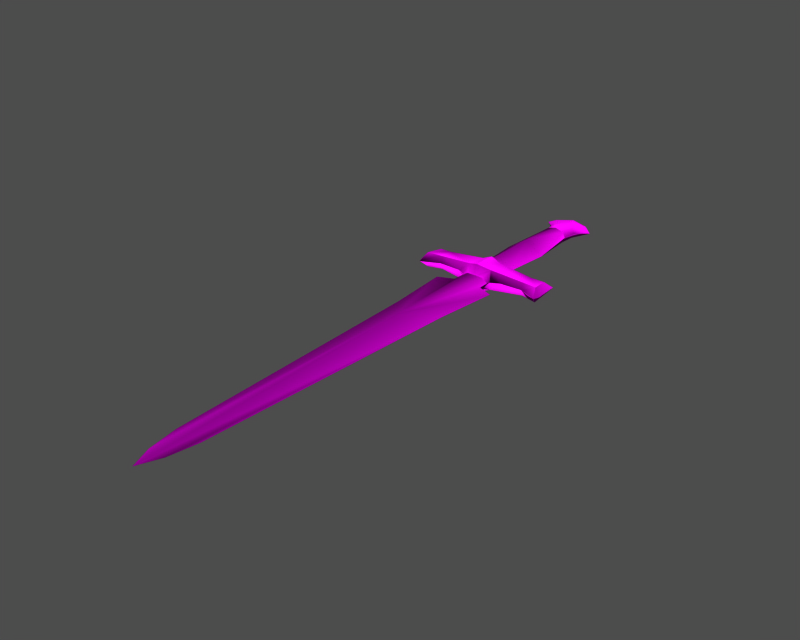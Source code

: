 # Source: i002003.blend  (saved by Blender 3.6.13; exported with 4.5.12 LTS)
import bpy
from mathutils import Matrix  # noqa: F401  (used for matrix-valued properties, if any)

bpy.ops.wm.read_factory_settings(use_empty=True)
scene = bpy.context.scene
scene.name = '1'

# ---- collections
col_collection_1 = bpy.data.collections.new('Collection 1'); scene.collection.children.link(col_collection_1)

# ---- images (referenced by path relative to the original .blend; pixels are not part of the script)
import os
ASSET_DIR = os.environ.get("B2B_ASSET_DIR", "")  # directory of the original .blend (textures are referenced by path, not embedded)
HERE = os.path.dirname(os.path.abspath(__file__))  # packed textures are extracted next to this script under _unpacked/

def load_image(name, relpath, width, height, colorspace="sRGB"):
    """Load a texture the original file referenced (path relative to the .blend, or extracted next to this script)."""
    p = next((c for c in (os.path.join(HERE, relpath), os.path.join(ASSET_DIR, relpath)) if relpath and os.path.exists(c)), "")
    if p:
        img = bpy.data.images.load(p, check_existing=True)
        img.name = name
    else:  # same state as the original file: an image datablock whose file is absent (Cycles renders it pink)
        img = bpy.data.images.new(name, width, height)
        img.source = "FILE"
        img.filepath = "//" + (relpath or name)
    img.colorspace_settings.name = colorspace
    return img
img_i002003_diff_0 = load_image('i002003_diff_0', 'Item00007.dds', 1024, 1024, 'Non-Color')
img_i002003_norm_0 = load_image('i002003_norm_0', 'Item00007_n.dds', 1024, 1024, 'Non-Color')
img_i002003_spec_0 = load_image('i002003_spec_0', 'Item00007_sp.dds', 1024, 1024, 'Non-Color')

# ---- materials (node trees are filled in below, after node groups)
mat_i002003_mat_001 = bpy.data.materials.new('i002003_mat.001')

# ---- material node trees
mat_i002003_mat_001.use_nodes = True; mat_i002003_mat_001.node_tree.nodes.clear()
_N = mat_i002003_mat_001.node_tree.nodes; _L = mat_i002003_mat_001.node_tree.links
n0 = _N.new('ShaderNodeBsdfPrincipled'); n0.name = 'Principled BSDF'; n0.location = (0, 0)
n0.distribution = 'GGX'
n0.subsurface_method = 'RANDOM_WALK_SKIN'
n0.inputs[3].default_value = 1.45
n0.inputs[27].default_value = (0.0, 0.0, 0.0, 1.0)
n0.inputs[28].default_value = 1.0
n1 = _N.new('ShaderNodeOutputMaterial'); n1.name = 'Material Output'; n1.location = (0, 0)
n2 = _N.new('ShaderNodeTexImage'); n2.name = 'Image Texture'; n2.location = (0, 0)
n2.image = img_i002003_diff_0
n3 = _N.new('ShaderNodeUVMap'); n3.name = 'UV Map'; n3.location = (0, 0)
n4 = _N.new('ShaderNodeTexImage'); n4.name = 'Image Texture.001'; n4.location = (0, 0)
n4.image = img_i002003_norm_0
n5 = _N.new('ShaderNodeNormalMap'); n5.name = 'Normal Map'; n5.location = (0, 0)
n6 = _N.new('ShaderNodeUVMap'); n6.name = 'UV Map.001'; n6.location = (0, 0)
n7 = _N.new('ShaderNodeTexImage'); n7.name = 'Image Texture.002'; n7.location = (0, 0)
n7.image = img_i002003_spec_0
n8 = _N.new('ShaderNodeUVMap'); n8.name = 'UV Map.002'; n8.location = (0, 0)
_L.new(n0.outputs[0], n1.inputs[0])
_L.new(n2.outputs[0], n0.inputs[0])
_L.new(n3.outputs[0], n2.inputs[0])
_L.new(n4.outputs[0], n5.inputs[1])
_L.new(n5.outputs[0], n0.inputs[5])
_L.new(n6.outputs[0], n4.inputs[0])
_L.new(n7.outputs[0], n0.inputs[13])
_L.new(n8.outputs[0], n7.inputs[0])
n1.is_active_output = True

# ---- meshes
me_i002003 = bpy.data.meshes.new('i002003')
me_i002003.from_pydata([(-9.137e-08, -0.1697, -1.578), (-6.898e-07, 6.676, -1.034), (1.081, 6.676, -0.7309), (1.305, 8.616, -0.6388), (1.704, 8.616, -8.74e-06), (1.466, 6.676, -8.278e-06), (1.081, 6.676, -0.7309), (3.174, 9.973, -9.064e-06), (2.06, 10.12, -0.5181), (-1.071e-06, 11.04, -0.7327), (1.546, 11.68, -9.47e-06), (5.536e-07, -7.547, -1.83), (5.117e-07, -7.068, -1.537), (1.907, -7.068, -5.001e-06), (1.239, -7.547, -1.294), (8.408, -6.862, -5.05e-06), (8.622, -10.13, -4.271e-06), (7.879, -9.836, -0.9512), (7.597, -7.562, -0.7205), (8.077e-07, -10.45, -1.83), (5.536e-07, -7.547, -1.83), (1.239, -7.547, -1.294), (1.589, -9.854, -1.294), (2.97, -7.579, -4.879e-06), (5.931, -7.772, -0.8457), (5.931, -9.473, -0.8457), (5.931, -9.473, -0.8457), (5.931, -9.787, -4.353e-06), (3.015, -9.914, -4.322e-06), (1.589, -9.854, -1.294), (7.673, -6.698, -5.089e-06), (7.879, -9.836, -0.9512), (8.312, -10.91, -4.085e-06), (1.926, -10.49, -4.185e-06), (1.829, -10.91, -4.085e-06), (1.048, -10.91, -0.5924), (1.829, -10.91, -4.085e-06), (1.907, -12.3, -3.753e-06), (1.969e-06, -24.85, -0.9641), (1.048, -10.91, -0.5924), (1.907, -7.068, -5.001e-06), (5.117e-07, -7.068, -1.537), (2.406, -0.1697, -6.646e-06), (1.466, 6.676, -8.278e-06), (1.081, 6.676, 0.7309), (2.406, -0.1697, -6.646e-06), (1.704, 8.616, -8.74e-06), (1.305, 8.616, 0.6388), (1.081, 6.676, 0.7309), (1.466, 6.676, -8.278e-06), (3.174, 9.973, -9.064e-06), (2.06, 10.12, 0.5181), (-6.898e-07, 6.676, 1.034), (-1.071e-06, 11.04, 0.7327), (1.546, 11.68, -9.47e-06), (-1.15e-06, 11.94, -9.532e-06), (5.117e-07, -7.068, 1.537), (5.536e-07, -7.547, 1.83), (1.239, -7.547, 1.294), (1.907, -7.068, -5.001e-06), (8.622, -10.13, -4.271e-06), (8.408, -6.862, -5.05e-06), (7.597, -7.562, 0.7205), (7.879, -9.836, 0.9512), (8.077e-07, -10.45, 1.83), (1.589, -9.854, 1.294), (5.931, -7.772, 0.8457), (5.931, -7.525, -4.892e-06), (2.97, -7.579, -4.879e-06), (5.931, -9.473, 0.8457), (1.589, -9.854, 1.294), (7.879, -9.836, 0.9512), (7.597, -7.562, 0.7205), (7.879, -9.836, 0.9512), (5.931, -9.473, 0.8457), (8.312, -10.91, -4.085e-06), (1.589, -9.854, 1.294), (8.077e-07, -10.45, 1.83), (8.475e-07, -10.91, 0.5476), (1.048, -10.91, 0.5458), (1.112, -58.56, 6.388e-06), (1.745, -54.89, 5.588e-06), (3.121, -21.3, -1.717e-06), (4.742e-06, -61.26, 6.975e-06), (1.969e-06, -24.85, 0.9639), (-9.137e-08, -0.1697, 1.578), (5.117e-07, -7.068, 1.537), (1.907, -7.068, -5.001e-06), (-1.081, 6.676, -0.7309), (-2.406, -0.1697, -6.646e-06), (-1.466, 6.676, -8.278e-06), (-1.704, 8.616, -8.74e-06), (-1.305, 8.616, -0.6388), (-1.081, 6.676, -0.7309), (-1.466, 6.676, -8.278e-06), (-3.174, 9.973, -9.064e-06), (-2.06, 10.12, -0.5181), (-6.898e-07, 6.676, -1.034), (-1.546, 11.68, -9.47e-06), (-1.15e-06, 11.94, -9.532e-06), (5.117e-07, -7.068, -1.537), (5.536e-07, -7.547, -1.83), (-1.239, -7.547, -1.294), (-1.907, -7.068, -5.001e-06), (-8.622, -10.13, -4.271e-06), (-8.408, -6.862, -5.05e-06), (-7.597, -7.562, -0.7205), (-7.879, -9.836, -0.9512), (8.077e-07, -10.45, -1.83), (-1.589, -9.854, -1.294), (-5.931, -7.772, -0.8457), (-5.931, -7.525, -4.892e-06), (-2.97, -7.579, -4.879e-06), (-5.931, -9.473, -0.8457), (-1.925, -10.49, -4.185e-06), (-3.015, -9.914, -4.322e-06), (-1.589, -9.854, -1.294), (-7.879, -9.836, -0.9512), (-7.597, -7.562, -0.7205), (-5.931, -9.787, -4.353e-06), (-8.312, -10.91, -4.085e-06), (-7.879, -9.836, -0.9512), (-5.931, -9.473, -0.8457), (-8.312, -10.91, -4.085e-06), (-7.673, -6.698, -5.089e-06), (-1.589, -9.854, -1.294), (8.077e-07, -10.45, -1.83), (8.475e-07, -10.91, -0.5779), (-1.067, -10.91, -0.5838), (-1.907, -7.068, -5.001e-06), (-6.898e-07, 6.676, 1.034), (-1.081, 6.676, 0.7309), (-1.081, 6.676, 0.7309), (-1.305, 8.616, 0.6388), (-1.704, 8.616, -8.74e-06), (-1.466, 6.676, -8.278e-06), (-3.174, 9.973, -9.064e-06), (-2.06, 10.12, 0.5181), (-1.546, 11.68, -9.47e-06), (5.536e-07, -7.547, 1.83), (5.117e-07, -7.068, 1.537), (-1.907, -7.068, -5.001e-06), (-1.239, -7.547, 1.294), (-8.408, -6.862, -5.05e-06), (-8.622, -10.13, -4.271e-06), (-7.879, -9.836, 0.9512), (-7.597, -7.562, 0.7205), (8.077e-07, -10.45, 1.83), (5.536e-07, -7.547, 1.83), (-1.239, -7.547, 1.294), (-1.589, -9.854, 1.294), (-2.97, -7.579, -4.879e-06), (-5.931, -7.772, 0.8457), (-5.931, -9.473, 0.8457), (-5.931, -9.473, 0.8457), (-1.589, -9.854, 1.294), (-7.879, -9.836, 0.9512), (-1.829, -10.91, -4.085e-06), (-1.067, -10.91, 0.5428), (-1.829, -10.91, -4.085e-06), (-1.907, -12.3, -3.753e-06), (-1.067, -10.91, 0.5428), (-1.907, -7.068, -5.001e-06), (-2.406, -0.1697, -6.646e-06), (-1.067, -10.91, -0.5838), (8.475e-07, -10.91, -0.5779), (1.048, -10.91, 0.5458), (8.475e-07, -10.91, 0.5476), (1.829, -10.91, -4.085e-06), (1.926, -10.49, -4.185e-06), (-3.864, -13.12, -3.494e-06), (-1.907, -12.3, -3.753e-06), (-1.829, -10.91, -4.085e-06), (-1.925, -10.49, -4.185e-06), (-8.312, -10.91, -4.085e-06), (8.312, -10.91, -4.085e-06), (3.865, -13.12, -3.494e-06), (3.121, -21.3, -1.717e-06), (-1.112, -58.56, 6.388e-06), (-1.745, -54.89, 5.588e-06), (-3.121, -21.3, -1.717e-06), (4.742e-06, -61.26, 6.975e-06), (-1.829, -10.91, -4.085e-06), (-3.864, -13.12, -3.494e-06), (-3.121, -21.3, -1.717e-06), (3.865, -13.12, -3.494e-06), (1.907, -12.3, -3.753e-06), (1.829, -10.91, -4.085e-06), (-1.466, 6.676, -8.278e-06), (1.466, 6.676, -8.278e-06), (1.112, -58.56, 6.388e-06), (1.745, -54.89, 5.588e-06), (-1.112, -58.56, 6.388e-06), (-1.745, -54.89, 5.588e-06)], [], [(0, 1, 2), (3, 4, 5), (5, 6, 3), (7, 4, 3), (3, 8, 7), (8, 3, 9), (8, 10, 7), (11, 12, 13), (13, 14, 11), (15, 16, 17), (17, 18, 15), (19, 20, 21), (21, 22, 19), (13, 23, 14), (24, 25, 22), (22, 21, 24), (26, 27, 28), (28, 29, 26), (30, 15, 18), (17, 25, 24), (24, 18, 17), (31, 32, 27), (27, 26, 31), (33, 34, 35), (35, 29, 33), (36, 37, 38), (38, 39, 36), (41, 0, 40), (0, 42, 40), (43, 44, 45), (46, 47, 48), (48, 49, 46), (50, 51, 47), (47, 46, 50), (52, 48, 47), (47, 53, 52), (50, 54, 51), (53, 51, 54), (54, 55, 53), (56, 57, 58), (58, 59, 56), (60, 61, 62), (62, 63, 60), (64, 65, 58), (58, 57, 64), (66, 67, 68), (68, 58, 66), (69, 66, 58), (58, 65, 69), (33, 28, 70), (71, 72, 66), (66, 69, 71), (27, 32, 73), (73, 74, 27), (75, 60, 63), (66, 72, 30), (30, 67, 66), (76, 77, 78), (78, 79, 76), (80, 81, 82), (83, 80, 82), (84, 83, 82), (85, 86, 87), (87, 45, 85), (88, 0, 89), (89, 90, 88), (91, 92, 93), (93, 94, 91), (95, 96, 92), (92, 91, 95), (97, 93, 92), (92, 9, 97), (95, 98, 96), (9, 96, 98), (98, 99, 9), (100, 101, 102), (102, 103, 100), (104, 105, 106), (106, 107, 104), (108, 109, 102), (102, 101, 108), (110, 111, 112), (112, 102, 110), (113, 110, 102), (102, 109, 113), (114, 115, 116), (117, 118, 110), (110, 113, 117), (119, 120, 121), (121, 122, 119), (123, 104, 107), (118, 124, 111), (111, 110, 118), (125, 126, 127), (127, 128, 125), (0, 41, 129), (89, 0, 129), (85, 130, 131), (132, 133, 134), (134, 135, 132), (136, 134, 133), (133, 137, 136), (53, 137, 133), (136, 137, 138), (139, 140, 141), (141, 142, 139), (143, 144, 145), (145, 146, 143), (147, 148, 149), (149, 150, 147), (141, 151, 142), (152, 153, 150), (150, 149, 152), (154, 119, 115), (115, 155, 154), (124, 143, 146), (145, 153, 152), (152, 146, 145), (154, 156, 120), (120, 119, 154), (114, 157, 158), (158, 155, 114), (159, 160, 84), (84, 161, 159), (162, 86, 85), (85, 163, 162), (164, 165, 38), (166, 167, 84), (168, 169, 76), (76, 79, 168), (78, 77, 155), (155, 158, 78), (170, 171, 38), (172, 173, 125), (125, 128, 172), (127, 126, 29), (29, 35, 127), (145, 144, 174), (72, 15, 30), (24, 67, 30), (30, 18, 24), (146, 152, 111), (111, 124, 146), (118, 143, 124), (17, 16, 175), (6, 97, 9), (9, 3, 6), (96, 9, 92), (51, 53, 47), (133, 132, 52), (52, 53, 133), (9, 99, 10), (10, 8, 9), (53, 55, 138), (138, 137, 53), (67, 24, 21), (21, 68, 67), (59, 58, 68), (33, 29, 28), (27, 74, 70), (70, 28, 27), (119, 122, 116), (116, 115, 119), (114, 155, 115), (111, 152, 149), (149, 112, 111), (103, 102, 112), (176, 177, 38), (178, 179, 180), (181, 178, 180), (38, 181, 180), (37, 176, 38), (182, 164, 38), (38, 171, 182), (165, 39, 38), (183, 184, 84), (185, 186, 84), (160, 183, 84), (167, 161, 84), (187, 166, 84), (84, 186, 187), (163, 85, 131), (131, 188, 163), (44, 130, 85), (44, 85, 45), (189, 42, 2), (42, 0, 2), (1, 0, 88), (190, 181, 38), (191, 190, 38), (177, 191, 38), (170, 38, 180), (192, 83, 84), (193, 192, 84), (184, 193, 84), (185, 84, 82)])
me_i002003.polygons.foreach_set('use_smooth', [True] * 196)
_uv = me_i002003.uv_layers.new(name='UVTex')
_uv.uv.foreach_set('vector', [0.9229, 0.3804, 0.9229, 0.5574, 0.8995, 0.5574, 0.8742, 0.05592, 0.8742, 0.0413, 0.9192, 0.05004, 0.9192, 0.05004, 0.9192, 0.06413, 0.8742, 0.05592, 0.8458, 0.006707, 0.8742, 0.0413, 0.8742, 0.05592, 0.8742, 0.05592, 0.8398, 0.0344, 0.8458, 0.006707, 0.8398, 0.0344, 0.8742, 0.05592, 0.818, 0.1037, 0.8398, 0.0344, 0.8086, 0.0544, 0.8458, 0.006707, 0.9085, 0.7876, 0.8996, 0.7876, 0.8996, 0.7363, 0.8996, 0.7363, 0.9085, 0.7543, 0.9085, 0.7876, 0.8958, 0.5685, 0.9618, 0.5685, 0.9563, 0.5939, 0.9563, 0.5939, 0.9064, 0.5939, 0.8958, 0.5685, 0.9545, 0.7876, 0.9085, 0.7876, 0.9085, 0.7543, 0.9085, 0.7543, 0.9512, 0.7448, 0.9545, 0.7876, 0.8996, 0.7363, 0.9052, 0.7065, 0.9085, 0.7543, 0.9123, 0.6392, 0.9471, 0.6392, 0.9512, 0.7448, 0.9512, 0.7448, 0.9085, 0.7543, 0.9123, 0.6392, 0.9471, 0.6392, 0.9573, 0.6392, 0.9556, 0.7053, 0.9556, 0.7053, 0.9512, 0.7448, 0.9471, 0.6392, 0.8871, 0.5996, 0.8958, 0.5685, 0.9064, 0.5939, 0.9563, 0.5939, 0.9471, 0.6392, 0.9123, 0.6392, 0.9123, 0.6392, 0.9064, 0.5939, 0.9563, 0.5939, 0.9563, 0.5939, 0.9709, 0.5893, 0.9573, 0.6392, 0.9573, 0.6392, 0.9471, 0.6392, 0.9563, 0.5939, 0.963, 0.7358, 0.9707, 0.7384, 0.9706, 0.7595, 0.9706, 0.7595, 0.9512, 0.7448, 0.963, 0.7358, 0.7162, 0.9994, 0.7145, 0.9697, 0.7558, 0.7158, 0.7558, 0.7158, 0.7332, 0.9994, 0.7162, 0.9994, 0.9229, 0.1915, 0.9229, 0.3804, 0.8826, 0.1915, 0.9229, 0.3804, 0.8684, 0.3804, 0.8826, 0.1915, 0.8745, 0.5574, 0.8995, 0.5574, 0.8684, 0.3804, 0.8742, 0.0413, 0.8742, 0.05592, 0.9192, 0.06413, 0.9192, 0.06413, 0.9192, 0.05004, 0.8742, 0.0413, 0.8458, 0.006707, 0.8398, 0.0344, 0.8742, 0.05592, 0.8742, 0.05592, 0.8742, 0.0413, 0.8458, 0.006707, 0.9192, 0.1037, 0.9192, 0.06413, 0.8742, 0.05592, 0.8742, 0.05592, 0.818, 0.1037, 0.9192, 0.1037, 0.8458, 0.006707, 0.8086, 0.0544, 0.8398, 0.0344, 0.818, 0.1037, 0.8398, 0.0344, 0.8086, 0.0544, 0.8086, 0.0544, 0.8017, 0.1037, 0.818, 0.1037, 0.8996, 0.7876, 0.9085, 0.7876, 0.9085, 0.7543, 0.9085, 0.7543, 0.8996, 0.7363, 0.8996, 0.7876, 0.9618, 0.5685, 0.8958, 0.5685, 0.9064, 0.5939, 0.9064, 0.5939, 0.9563, 0.5939, 0.9618, 0.5685, 0.9545, 0.7876, 0.9512, 0.7448, 0.9085, 0.7543, 0.9085, 0.7543, 0.9085, 0.7876, 0.9545, 0.7876, 0.9123, 0.6392, 0.9031, 0.6392, 0.9052, 0.7065, 0.9052, 0.7065, 0.9085, 0.7543, 0.9123, 0.6392, 0.9471, 0.6392, 0.9123, 0.6392, 0.9085, 0.7543, 0.9085, 0.7543, 0.9512, 0.7448, 0.9471, 0.6392, 0.963, 0.7358, 0.9556, 0.7053, 0.9512, 0.7448, 0.9563, 0.5939, 0.9064, 0.5939, 0.9123, 0.6392, 0.9123, 0.6392, 0.9471, 0.6392, 0.9563, 0.5939, 0.9573, 0.6392, 0.9709, 0.5893, 0.9563, 0.5939, 0.9563, 0.5939, 0.9471, 0.6392, 0.9573, 0.6392, 0.9709, 0.5893, 0.9618, 0.5685, 0.9563, 0.5939, 0.9123, 0.6392, 0.9064, 0.5939, 0.8871, 0.5996, 0.8871, 0.5996, 0.9031, 0.6392, 0.9123, 0.6392, 0.9512, 0.7448, 0.9545, 0.7876, 0.9706, 0.7876, 0.9706, 0.7876, 0.9706, 0.7593, 0.9512, 0.7448, 0.7318, 0.06275, 0.7126, 0.1339, 0.6882, 0.7845, 0.7581, 0.002817, 0.7318, 0.06275, 0.6882, 0.7845, 0.7558, 0.7155, 0.7581, 0.002817, 0.6882, 0.7845, 0.9229, 0.3804, 0.9229, 0.1915, 0.8826, 0.1915, 0.8826, 0.1915, 0.8684, 0.3804, 0.9229, 0.3804, 0.9463, 0.5574, 0.9229, 0.3804, 0.9857, 0.3804, 0.9857, 0.3804, 0.9797, 0.5574, 0.9463, 0.5574, 0.8742, 0.166, 0.8742, 0.1514, 0.9192, 0.1432, 0.9192, 0.1432, 0.9192, 0.1573, 0.8742, 0.166, 0.8458, 0.2035, 0.8398, 0.1729, 0.8742, 0.1514, 0.8742, 0.1514, 0.8742, 0.166, 0.8458, 0.2035, 0.9192, 0.1037, 0.9192, 0.1432, 0.8742, 0.1514, 0.8742, 0.1514, 0.818, 0.1037, 0.9192, 0.1037, 0.8458, 0.2035, 0.8086, 0.1529, 0.8398, 0.1729, 0.818, 0.1037, 0.8398, 0.1729, 0.8086, 0.1529, 0.8086, 0.1529, 0.8017, 0.1037, 0.818, 0.1037, 0.8996, 0.7876, 0.9085, 0.7876, 0.9085, 0.8209, 0.9085, 0.8209, 0.8996, 0.8389, 0.8996, 0.7876, 0.9618, 0.9991, 0.8946, 0.9991, 0.9088, 0.9762, 0.9088, 0.9762, 0.9563, 0.9762, 0.9618, 0.9991, 0.9545, 0.7876, 0.9512, 0.8303, 0.9085, 0.8209, 0.9085, 0.8209, 0.9085, 0.7876, 0.9545, 0.7876, 0.9127, 0.9247, 0.9034, 0.9247, 0.9052, 0.8663, 0.9052, 0.8663, 0.9085, 0.8209, 0.9127, 0.9247, 0.9471, 0.9247, 0.9127, 0.9247, 0.9085, 0.8209, 0.9085, 0.8209, 0.9512, 0.8303, 0.9471, 0.9247, 0.963, 0.8394, 0.9565, 0.8675, 0.9512, 0.8303, 0.9563, 0.9762, 0.9088, 0.9762, 0.9127, 0.9247, 0.9127, 0.9247, 0.9471, 0.9247, 0.9563, 0.9762, 0.9568, 0.9247, 0.9709, 0.9762, 0.9563, 0.9762, 0.9563, 0.9762, 0.9471, 0.9247, 0.9568, 0.9247, 0.9709, 0.9762, 0.9618, 0.9991, 0.9563, 0.9762, 0.9088, 0.9762, 0.8901, 0.9762, 0.9034, 0.9247, 0.9034, 0.9247, 0.9127, 0.9247, 0.9088, 0.9762, 0.9512, 0.8303, 0.9545, 0.7876, 0.9706, 0.7876, 0.9706, 0.7876, 0.9706, 0.8165, 0.9512, 0.8303, 0.9229, 0.3804, 0.9229, 0.1915, 0.9715, 0.1915, 0.9857, 0.3804, 0.9229, 0.3804, 0.9715, 0.1915, 0.9229, 0.3804, 0.9229, 0.5574, 0.9463, 0.5574, 0.9192, 0.1432, 0.8742, 0.1514, 0.8742, 0.166, 0.8742, 0.166, 0.9192, 0.1573, 0.9192, 0.1432, 0.8458, 0.2035, 0.8742, 0.166, 0.8742, 0.1514, 0.8742, 0.1514, 0.8398, 0.1729, 0.8458, 0.2035, 0.818, 0.1037, 0.8398, 0.1729, 0.8742, 0.1514, 0.8458, 0.2035, 0.8398, 0.1729, 0.8086, 0.1529, 0.9085, 0.7876, 0.8996, 0.7876, 0.8996, 0.8389, 0.8996, 0.8389, 0.9085, 0.8209, 0.9085, 0.7876, 0.8946, 0.9991, 0.9618, 0.9991, 0.9563, 0.9762, 0.9563, 0.9762, 0.9088, 0.9762, 0.8946, 0.9991, 0.9545, 0.7876, 0.9085, 0.7876, 0.9085, 0.8209, 0.9085, 0.8209, 0.9512, 0.8303, 0.9545, 0.7876, 0.8996, 0.8389, 0.9052, 0.8663, 0.9085, 0.8209, 0.9127, 0.9247, 0.9471, 0.9247, 0.9512, 0.8303, 0.9512, 0.8303, 0.9085, 0.8209, 0.9127, 0.9247, 0.9471, 0.9247, 0.9568, 0.9247, 0.9565, 0.8675, 0.9565, 0.8675, 0.9512, 0.8303, 0.9471, 0.9247, 0.8901, 0.9762, 0.8946, 0.9991, 0.9088, 0.9762, 0.9563, 0.9762, 0.9471, 0.9247, 0.9127, 0.9247, 0.9127, 0.9247, 0.9088, 0.9762, 0.9563, 0.9762, 0.9471, 0.9247, 0.9563, 0.9762, 0.9709, 0.9762, 0.9709, 0.9762, 0.9568, 0.9247, 0.9471, 0.9247, 0.963, 0.8394, 0.9707, 0.8368, 0.9706, 0.8161, 0.9706, 0.8161, 0.9512, 0.8303, 0.963, 0.8394, 0.7954, 0.9994, 0.7971, 0.9697, 0.7558, 0.7155, 0.7558, 0.7155, 0.7788, 0.9994, 0.7954, 0.9994, 0.9715, 0.1915, 0.9229, 0.1915, 0.9229, 0.3804, 0.9229, 0.3804, 0.9857, 0.3804, 0.9715, 0.1915, 0.7791, 0.9994, 0.7558, 0.9994, 0.7558, 0.7158, 0.733, 0.9994, 0.7558, 0.9994, 0.7558, 0.7155, 0.9707, 0.7384, 0.963, 0.7358, 0.9512, 0.7448, 0.9512, 0.7448, 0.9706, 0.7593, 0.9707, 0.7384, 0.9706, 0.7876, 0.9545, 0.7876, 0.9512, 0.8303, 0.9512, 0.8303, 0.9706, 0.8161, 0.9706, 0.7876, 0.8395, 0.9429, 0.7971, 0.9697, 0.7558, 0.7158, 0.9707, 0.8368, 0.963, 0.8394, 0.9512, 0.8303, 0.9512, 0.8303, 0.9706, 0.8165, 0.9707, 0.8368, 0.9706, 0.7876, 0.9545, 0.7876, 0.9512, 0.7448, 0.9512, 0.7448, 0.9706, 0.7595, 0.9706, 0.7876, 0.9563, 0.9762, 0.9618, 0.9991, 0.9709, 0.9762, 0.9064, 0.5939, 0.8958, 0.5685, 0.8871, 0.5996, 0.9123, 0.6392, 0.9031, 0.6392, 0.8871, 0.5996, 0.8871, 0.5996, 0.9064, 0.5939, 0.9123, 0.6392, 0.9088, 0.9762, 0.9127, 0.9247, 0.9034, 0.9247, 0.9034, 0.9247, 0.8901, 0.9762, 0.9088, 0.9762, 0.9088, 0.9762, 0.8946, 0.9991, 0.8901, 0.9762, 0.9563, 0.5939, 0.9618, 0.5685, 0.9709, 0.5893, 0.9192, 0.06413, 0.9192, 0.1037, 0.818, 0.1037, 0.818, 0.1037, 0.8742, 0.05592, 0.9192, 0.06413, 0.8398, 0.1729, 0.818, 0.1037, 0.8742, 0.1514, 0.8398, 0.0344, 0.818, 0.1037, 0.8742, 0.05592, 0.8742, 0.1514, 0.9192, 0.1432, 0.9192, 0.1037, 0.9192, 0.1037, 0.818, 0.1037, 0.8742, 0.1514, 0.818, 0.1037, 0.8017, 0.1037, 0.8086, 0.0544, 0.8086, 0.0544, 0.8398, 0.0344, 0.818, 0.1037, 0.818, 0.1037, 0.8017, 0.1037, 0.8086, 0.1529, 0.8086, 0.1529, 0.8398, 0.1729, 0.818, 0.1037, 0.9031, 0.6392, 0.9123, 0.6392, 0.9085, 0.7543, 0.9085, 0.7543, 0.9052, 0.7065, 0.9031, 0.6392, 0.8996, 0.7363, 0.9085, 0.7543, 0.9052, 0.7065, 0.963, 0.7358, 0.9512, 0.7448, 0.9556, 0.7053, 0.9573, 0.6392, 0.9471, 0.6392, 0.9512, 0.7448, 0.9512, 0.7448, 0.9556, 0.7053, 0.9573, 0.6392, 0.9568, 0.9247, 0.9471, 0.9247, 0.9512, 0.8303, 0.9512, 0.8303, 0.9565, 0.8675, 0.9568, 0.9247, 0.963, 0.8394, 0.9512, 0.8303, 0.9565, 0.8675, 0.9034, 0.9247, 0.9127, 0.9247, 0.9085, 0.8209, 0.9085, 0.8209, 0.9052, 0.8663, 0.9034, 0.9247, 0.8996, 0.8389, 0.9085, 0.8209, 0.9052, 0.8663, 0.6721, 0.9429, 0.6882, 0.7845, 0.7558, 0.7158, 0.7781, 0.06275, 0.8001, 0.1339, 0.8234, 0.7845, 0.7581, 0.002817, 0.7781, 0.06275, 0.8234, 0.7845, 0.7558, 0.7158, 0.7581, 0.002817, 0.8234, 0.7845, 0.7145, 0.9697, 0.6721, 0.9429, 0.7558, 0.7158, 0.7954, 0.9994, 0.7791, 0.9994, 0.7558, 0.7158, 0.7558, 0.7158, 0.7971, 0.9697, 0.7954, 0.9994, 0.7558, 0.9994, 0.7332, 0.9994, 0.7558, 0.7158, 0.8395, 0.9429, 0.8234, 0.7845, 0.7558, 0.7155, 0.6721, 0.9429, 0.7145, 0.9697, 0.7558, 0.7155, 0.7971, 0.9697, 0.8395, 0.9429, 0.7558, 0.7155, 0.7558, 0.9994, 0.7788, 0.9994, 0.7558, 0.7155, 0.7162, 0.9994, 0.733, 0.9994, 0.7558, 0.7155, 0.7558, 0.7155, 0.7145, 0.9697, 0.7162, 0.9994, 0.9857, 0.3804, 0.9229, 0.3804, 0.9463, 0.5574, 0.9463, 0.5574, 0.9797, 0.5574, 0.9857, 0.3804, 0.8995, 0.5574, 0.9229, 0.5574, 0.9229, 0.3804, 0.8995, 0.5574, 0.9229, 0.3804, 0.8684, 0.3804, 0.8745, 0.5574, 0.8684, 0.3804, 0.8995, 0.5574, 0.8684, 0.3804, 0.9229, 0.3804, 0.8995, 0.5574, 0.9229, 0.5574, 0.9229, 0.3804, 0.9463, 0.5574, 0.7318, 0.06275, 0.7581, 0.002817, 0.7558, 0.7158, 0.7126, 0.1339, 0.7318, 0.06275, 0.7558, 0.7158, 0.6882, 0.7845, 0.7126, 0.1339, 0.7558, 0.7158, 0.8395, 0.9429, 0.7558, 0.7158, 0.8234, 0.7845, 0.7781, 0.06275, 0.7581, 0.002817, 0.7558, 0.7155, 0.8001, 0.1339, 0.7781, 0.06275, 0.7558, 0.7155, 0.8234, 0.7845, 0.8001, 0.1339, 0.7558, 0.7155, 0.6721, 0.9429, 0.7558, 0.7155, 0.6882, 0.7845])
me_i002003.materials.append(mat_i002003_mat_001)
me_i002003.use_remesh_preserve_volume = False
me_i002003.use_remesh_preserve_attributes = False
me_i002003.use_mirror_vertex_groups = False
me_i002003.update()
arm_armature = bpy.data.armatures.new('armature')  # bones are not reproduced

# ---- objects
ob_i002003_obj = bpy.data.objects.new('i002003_obj', arm_armature)
ob_i002003 = bpy.data.objects.new('i002003', me_i002003)

# ---- transforms, parenting, visibility, modifiers, constraints
ob_i002003_obj.location = (0.0, 0.0, 0.0)
ob_i002003_obj.lock_rotations_4d = False
ob_i002003_obj.empty_display_type = 'ARROWS'
ob_i002003_obj.show_in_front = True
ob_i002003_obj.lineart.crease_threshold = 0.0
ob_i002003.parent = ob_i002003_obj
ob_i002003.location = (0.0, 0.0, 0.0)
ob_i002003.lock_rotations_4d = False
ob_i002003.empty_display_type = 'ARROWS'
ob_i002003.lineart.crease_threshold = 0.0
_vg = ob_i002003.vertex_groups.new(name='root')
_vg.add([0, 1, 2, 3, 4, 5, 6, 7, 8, 9, 10, 11, 12, 13, 14, 15, 16, 17, 18, 19, 20, 21, 22, 23, 24, 25, 26, 27, 28, 29, 30, 31, 32, 33, 34, 35, 36, 37, 38, 39, 40, 41, 42, 43, 44, 45, 46, 47, 48, 49, 50, 51, 52, 53, 54, 55, 56, 57, 58, 59, 60, 61, 62, 63, 64, 65, 66, 67, 68, 69, 70, 71, 72, 73, 74, 75, 76, 77, 78, 79, 80, 81, 82, 83, 84, 85, 86, 87, 88, 89, 90, 91, 92, 93, 94, 95, 96, 97, 98, 99, 100, 101, 102, 103, 104, 105, 106, 107, 108, 109, 110, 111, 112, 113, 114, 115, 116, 117, 118, 119, 120, 121, 122, 123, 124, 125, 126, 127, 128, 129, 130, 131, 132, 133, 134, 135, 136, 137, 138, 139, 140, 141, 142, 143, 144, 145, 146, 147, 148, 149, 150, 151, 152, 153, 154, 155, 156, 157, 158, 159, 160, 161, 162, 163, 164, 165, 166, 167, 168, 169, 170, 171, 172, 173, 174, 175, 176, 177, 178, 179, 180, 181, 182, 183, 184, 185, 186, 187, 188, 189, 190, 191, 192, 193], 1.0, 'REPLACE')
_m = ob_i002003.modifiers.new('Armature', 'ARMATURE')
_m.object = ob_i002003_obj
_m.use_bone_envelopes = True

# ---- collection membership
col_collection_1.objects.link(ob_i002003_obj)
col_collection_1.objects.link(ob_i002003)

# ---- scene / render settings (as saved in the file)
scene.frame_start = 1; scene.frame_end = 250; scene.frame_set(1)
scene.render.engine = 'BLENDER_EEVEE_NEXT'
scene.render.image_settings.file_format = 'TARGA'
scene.render.image_settings.color_mode = 'RGB'
scene.render.image_settings.compression = 90
scene.render.resolution_x = 320
scene.render.resolution_y = 256
scene.render.fps = 25
scene.render.dither_intensity = 0.0
scene.render.use_compositing = False
scene.render.use_sequencer = False
scene.render.use_file_extension = False
scene.render.bake_margin = 2
scene.render.bake_bias = 0.0
scene.render.use_stamp_time = False
scene.render.use_stamp_date = False
scene.render.use_stamp_frame = False
scene.render.use_stamp_camera = False
scene.render.use_stamp_scene = False
scene.render.use_stamp_filename = False
scene.render.use_stamp_render_time = False
scene.render.stamp_font_size = 0
scene.render.stamp_foreground = (0.0, 0.0, 0.0, 0.0)
scene.render.stamp_background = (0.0, 0.0, 0.0, 0.0)
scene.cycles.use_denoising = False
scene.cycles.samples = 10
scene.cycles.sampling_pattern = 'TABULATED_SOBOL'
scene.cycles.light_sampling_threshold = 0.0
scene.cycles.use_adaptive_sampling = False
scene.cycles.use_light_tree = False
scene.cycles.blur_glossy = 0.0
scene.cycles.volume_bounces = 1
scene.cycles.pixel_filter_type = 'GAUSSIAN'
scene.cycles.sample_clamp_indirect = 0.0
scene.view_settings.view_transform = 'Raw'
bpy.context.view_layer.update()

# ---- added for rendering (the .blend has no active camera and no usable light): camera, sun + grey world if the file has none
cam_auto = bpy.data.cameras.new('AutoCamera')
cam_auto.lens = 50.0
cam_auto.sensor_width = 36.0
cam_auto.clip_end = 1222.61
ob_auto_camera = bpy.data.objects.new('AutoCamera', cam_auto)
scene.collection.objects.link(ob_auto_camera)
ob_auto_camera.location = (69.6649, -108.261, 55.7319)
ob_auto_camera.rotation_euler = (1.09748, -7.21219e-08, 0.694738)
scene.camera = ob_auto_camera
light_auto_sun = bpy.data.lights.new('AutoSun', 'SUN')
light_auto_sun.energy = 3.0
light_auto_sun.angle = 0.0523599
ob_auto_sun = bpy.data.objects.new('AutoSun', light_auto_sun)
scene.collection.objects.link(ob_auto_sun)
ob_auto_sun.rotation_euler = (0.872665, 0.174533, 0.523599)
if scene.world is None:
    world_auto = bpy.data.worlds.new('AutoWorld')
    world_auto.color = (0.3, 0.3, 0.3)
    scene.world = world_auto
bpy.context.view_layer.update()

